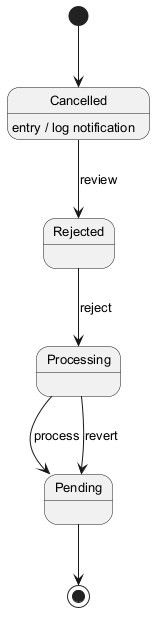

The diagram above was rendered by PlantUML. Its source (embedded in the PNG):
@startuml
skinparam backgroundColor #FFFFFF
skinparam classBackgroundColor #F1F8E9
skinparam classBorderColor #33691E
skinparam defaultFontSize 13
[*] --> Cancelled
Cancelled --> Rejected : review
Cancelled : entry / log notification
Rejected --> Processing : reject
Processing --> Pending : process
Processing --> Pending : revert
Pending --> [*]
@enduml